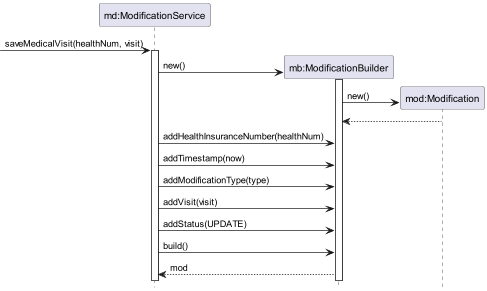

The diagram above was rendered by PlantUML. Its source (embedded in the PNG):
@startuml
!include _common.style

participant "md:ModificationService" as service


[-> service: saveMedicalVisit(healthNum, visit)
activate service
    create participant "mb:ModificationBuilder" as builder
    service -> builder: new()
    activate builder
        create participant "mod:Modification" as modification
        builder -> modification: new()
        modification --> builder
    service -> builder: addHealthInsuranceNumber(healthNum)
    service -> builder: addTimestamp(now)
    service -> builder: addModificationType(type)
    service -> builder: addVisit(visit)
    service -> builder: addStatus(UPDATE)
    service -> builder: build()
    builder --> service: mod




@enduml